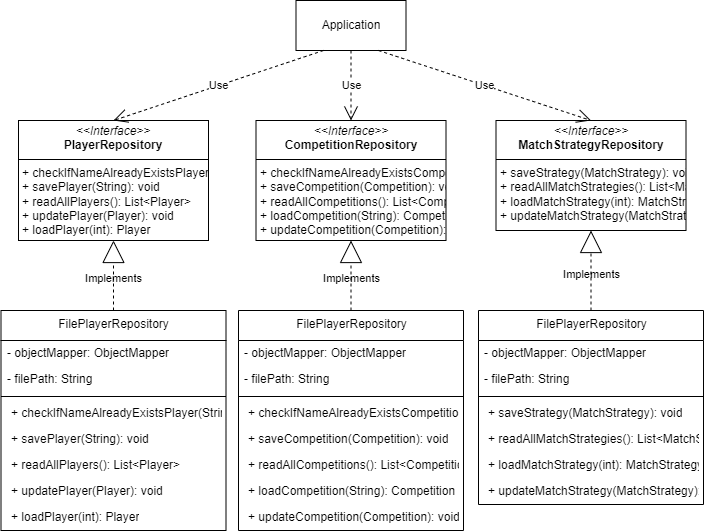

The diagram above was exported from draw.io. Its source (the exported page's mxGraphModel, read from the mxfile embedded in the PNG):
<mxGraphModel dx="1221" dy="715" grid="1" gridSize="10" guides="1" tooltips="1" connect="1" arrows="1" fold="1" page="1" pageScale="1" pageWidth="827" pageHeight="1169" math="0" shadow="0">
  <root>
    <mxCell id="0" />
    <mxCell id="1" parent="0" />
    <mxCell id="c9wKTdrneBXxGcJKBHW0-1" value="&lt;p style=&quot;margin:0px;margin-top:4px;text-align:center;&quot;&gt;&lt;i&gt;&amp;lt;&amp;lt;Interface&amp;gt;&amp;gt;&lt;/i&gt;&lt;br&gt;&lt;b&gt;PlayerRepository&lt;/b&gt;&lt;/p&gt;&lt;hr size=&quot;1&quot; style=&quot;border-style:solid;&quot;&gt;&lt;p style=&quot;margin:0px;margin-left:4px;&quot;&gt;&lt;/p&gt;&lt;p style=&quot;margin:0px;margin-left:4px;&quot;&gt;+ checkIfNameAlreadyExistsPlayer&lt;/p&gt;&lt;p style=&quot;margin:0px;margin-left:4px;&quot;&gt;+ savePlayer(String): void&lt;/p&gt;&lt;p style=&quot;margin:0px;margin-left:4px;&quot;&gt;+ readAllPlayers(): List&amp;lt;Player&amp;gt;&lt;/p&gt;&lt;p style=&quot;margin:0px;margin-left:4px;&quot;&gt;+ updatePlayer(Player): void&lt;/p&gt;&lt;p style=&quot;margin:0px;margin-left:4px;&quot;&gt;+ loadPlayer(int): Player&lt;/p&gt;&lt;p style=&quot;margin:0px;margin-left:4px;&quot;&gt;&lt;br&gt;&lt;/p&gt;" style="verticalAlign=top;align=left;overflow=fill;html=1;" vertex="1" parent="1">
      <mxGeometry x="70" y="140" width="190" height="120" as="geometry" />
    </mxCell>
    <mxCell id="c9wKTdrneBXxGcJKBHW0-2" value="FilePlayerRepository" style="swimlane;fontStyle=0;align=center;verticalAlign=top;childLayout=stackLayout;horizontal=1;startSize=30;horizontalStack=0;resizeParent=1;resizeParentMax=0;resizeLast=0;collapsible=0;marginBottom=0;html=1;" vertex="1" parent="1">
      <mxGeometry x="52.5" y="330" width="225" height="220" as="geometry" />
    </mxCell>
    <mxCell id="c9wKTdrneBXxGcJKBHW0-3" value="- objectMapper: ObjectMapper" style="text;html=1;strokeColor=none;fillColor=none;align=left;verticalAlign=middle;spacingLeft=4;spacingRight=4;overflow=hidden;rotatable=0;points=[[0,0.5],[1,0.5]];portConstraint=eastwest;" vertex="1" parent="c9wKTdrneBXxGcJKBHW0-2">
      <mxGeometry y="30" width="225" height="26" as="geometry" />
    </mxCell>
    <mxCell id="c9wKTdrneBXxGcJKBHW0-4" value="- filePath: String" style="text;html=1;strokeColor=none;fillColor=none;align=left;verticalAlign=middle;spacingLeft=4;spacingRight=4;overflow=hidden;rotatable=0;points=[[0,0.5],[1,0.5]];portConstraint=eastwest;" vertex="1" parent="c9wKTdrneBXxGcJKBHW0-2">
      <mxGeometry y="56" width="225" height="26" as="geometry" />
    </mxCell>
    <mxCell id="c9wKTdrneBXxGcJKBHW0-8" style="line;strokeWidth=1;fillColor=none;align=left;verticalAlign=middle;spacingTop=-1;spacingLeft=3;spacingRight=3;rotatable=0;labelPosition=right;points=[];portConstraint=eastwest;" vertex="1" parent="c9wKTdrneBXxGcJKBHW0-2">
      <mxGeometry y="82" width="225" height="8" as="geometry" />
    </mxCell>
    <mxCell id="c9wKTdrneBXxGcJKBHW0-9" value="&lt;p style=&quot;margin: 0px 0px 0px 4px;&quot;&gt;+ checkIfNameAlreadyExistsPlayer(String)&lt;/p&gt;" style="text;html=1;strokeColor=none;fillColor=none;align=left;verticalAlign=middle;spacingLeft=4;spacingRight=4;overflow=hidden;rotatable=0;points=[[0,0.5],[1,0.5]];portConstraint=eastwest;" vertex="1" parent="c9wKTdrneBXxGcJKBHW0-2">
      <mxGeometry y="90" width="225" height="26" as="geometry" />
    </mxCell>
    <mxCell id="c9wKTdrneBXxGcJKBHW0-10" value="&lt;p style=&quot;margin: 0px 0px 0px 4px;&quot;&gt;+ savePlayer(String): void&lt;/p&gt;" style="text;html=1;strokeColor=none;fillColor=none;align=left;verticalAlign=middle;spacingLeft=4;spacingRight=4;overflow=hidden;rotatable=0;points=[[0,0.5],[1,0.5]];portConstraint=eastwest;" vertex="1" parent="c9wKTdrneBXxGcJKBHW0-2">
      <mxGeometry y="116" width="225" height="26" as="geometry" />
    </mxCell>
    <mxCell id="c9wKTdrneBXxGcJKBHW0-11" value="&lt;p style=&quot;margin: 0px 0px 0px 4px;&quot;&gt;+ readAllPlayers(): List&amp;lt;Player&amp;gt;&lt;/p&gt;" style="text;html=1;strokeColor=none;fillColor=none;align=left;verticalAlign=middle;spacingLeft=4;spacingRight=4;overflow=hidden;rotatable=0;points=[[0,0.5],[1,0.5]];portConstraint=eastwest;" vertex="1" parent="c9wKTdrneBXxGcJKBHW0-2">
      <mxGeometry y="142" width="225" height="26" as="geometry" />
    </mxCell>
    <mxCell id="c9wKTdrneBXxGcJKBHW0-12" value="&lt;p style=&quot;margin: 0px 0px 0px 4px;&quot;&gt;+ updatePlayer(Player): void&lt;/p&gt;" style="text;html=1;strokeColor=none;fillColor=none;align=left;verticalAlign=middle;spacingLeft=4;spacingRight=4;overflow=hidden;rotatable=0;points=[[0,0.5],[1,0.5]];portConstraint=eastwest;" vertex="1" parent="c9wKTdrneBXxGcJKBHW0-2">
      <mxGeometry y="168" width="225" height="26" as="geometry" />
    </mxCell>
    <mxCell id="c9wKTdrneBXxGcJKBHW0-13" value="&lt;p style=&quot;margin: 0px 0px 0px 4px;&quot;&gt;+ loadPlayer(int): Player&lt;/p&gt;" style="text;html=1;strokeColor=none;fillColor=none;align=left;verticalAlign=middle;spacingLeft=4;spacingRight=4;overflow=hidden;rotatable=0;points=[[0,0.5],[1,0.5]];portConstraint=eastwest;" vertex="1" parent="c9wKTdrneBXxGcJKBHW0-2">
      <mxGeometry y="194" width="225" height="26" as="geometry" />
    </mxCell>
    <mxCell id="c9wKTdrneBXxGcJKBHW0-23" value="Implements" style="endArrow=block;html=1;rounded=0;align=center;verticalAlign=bottom;dashed=1;endFill=0;labelBackgroundColor=none;endSize=20;exitX=0.5;exitY=0;exitDx=0;exitDy=0;entryX=0.5;entryY=1;entryDx=0;entryDy=0;" edge="1" parent="1" source="c9wKTdrneBXxGcJKBHW0-2" target="c9wKTdrneBXxGcJKBHW0-1">
      <mxGeometry x="-0.3333" relative="1" as="geometry">
        <mxPoint x="265" y="260" as="sourcePoint" />
        <mxPoint x="140" y="440" as="targetPoint" />
        <mxPoint as="offset" />
      </mxGeometry>
    </mxCell>
    <mxCell id="c9wKTdrneBXxGcJKBHW0-24" value="" style="resizable=0;html=1;align=center;verticalAlign=top;labelBackgroundColor=none;" connectable="0" vertex="1" parent="c9wKTdrneBXxGcJKBHW0-23">
      <mxGeometry relative="1" as="geometry" />
    </mxCell>
    <mxCell id="c9wKTdrneBXxGcJKBHW0-25" value="Application" style="html=1;whiteSpace=wrap;" vertex="1" parent="1">
      <mxGeometry x="347.5" y="20" width="110" height="50" as="geometry" />
    </mxCell>
    <mxCell id="c9wKTdrneBXxGcJKBHW0-26" value="Use" style="endArrow=open;endSize=12;dashed=1;html=1;rounded=0;exitX=0.25;exitY=1;exitDx=0;exitDy=0;entryX=0.5;entryY=0;entryDx=0;entryDy=0;" edge="1" parent="1" source="c9wKTdrneBXxGcJKBHW0-25" target="c9wKTdrneBXxGcJKBHW0-1">
      <mxGeometry width="160" relative="1" as="geometry">
        <mxPoint x="252.27499999999998" y="83.11599999999999" as="sourcePoint" />
        <mxPoint x="252.5" y="170" as="targetPoint" />
      </mxGeometry>
    </mxCell>
    <mxCell id="c9wKTdrneBXxGcJKBHW0-28" value="&lt;p style=&quot;margin:0px;margin-top:4px;text-align:center;&quot;&gt;&lt;i&gt;&amp;lt;&amp;lt;Interface&amp;gt;&amp;gt;&lt;/i&gt;&lt;br&gt;&lt;b&gt;CompetitionRepository&lt;/b&gt;&lt;/p&gt;&lt;hr size=&quot;1&quot; style=&quot;border-style:solid;&quot;&gt;&lt;p style=&quot;margin:0px;margin-left:4px;&quot;&gt;&lt;/p&gt;&lt;p style=&quot;margin:0px;margin-left:4px;&quot;&gt;&lt;span style=&quot;background-color: initial;&quot;&gt;+ checkIfNameAlreadyExistsCompetition&lt;/span&gt;&lt;br&gt;&lt;/p&gt;&lt;p style=&quot;margin:0px;margin-left:4px;&quot;&gt;+ saveCompetition(Competition): void&lt;/p&gt;&lt;p style=&quot;margin:0px;margin-left:4px;&quot;&gt;+ readAllCompetitions(): List&amp;lt;Competition&amp;gt;&lt;/p&gt;&lt;p style=&quot;margin:0px;margin-left:4px;&quot;&gt;+ loadCompetition(String): Competition&lt;/p&gt;&lt;p style=&quot;margin:0px;margin-left:4px;&quot;&gt;+ updateCompetition(Competition): void&lt;/p&gt;&lt;p style=&quot;margin:0px;margin-left:4px;&quot;&gt;&lt;br&gt;&lt;/p&gt;" style="verticalAlign=top;align=left;overflow=fill;html=1;" vertex="1" parent="1">
      <mxGeometry x="307.5" y="140" width="190" height="120" as="geometry" />
    </mxCell>
    <mxCell id="c9wKTdrneBXxGcJKBHW0-29" value="FilePlayerRepository" style="swimlane;fontStyle=0;align=center;verticalAlign=top;childLayout=stackLayout;horizontal=1;startSize=30;horizontalStack=0;resizeParent=1;resizeParentMax=0;resizeLast=0;collapsible=0;marginBottom=0;html=1;" vertex="1" parent="1">
      <mxGeometry x="290" y="330" width="225" height="220" as="geometry" />
    </mxCell>
    <mxCell id="c9wKTdrneBXxGcJKBHW0-30" value="- objectMapper: ObjectMapper" style="text;html=1;strokeColor=none;fillColor=none;align=left;verticalAlign=middle;spacingLeft=4;spacingRight=4;overflow=hidden;rotatable=0;points=[[0,0.5],[1,0.5]];portConstraint=eastwest;" vertex="1" parent="c9wKTdrneBXxGcJKBHW0-29">
      <mxGeometry y="30" width="225" height="26" as="geometry" />
    </mxCell>
    <mxCell id="c9wKTdrneBXxGcJKBHW0-31" value="- filePath: String" style="text;html=1;strokeColor=none;fillColor=none;align=left;verticalAlign=middle;spacingLeft=4;spacingRight=4;overflow=hidden;rotatable=0;points=[[0,0.5],[1,0.5]];portConstraint=eastwest;" vertex="1" parent="c9wKTdrneBXxGcJKBHW0-29">
      <mxGeometry y="56" width="225" height="26" as="geometry" />
    </mxCell>
    <mxCell id="c9wKTdrneBXxGcJKBHW0-32" style="line;strokeWidth=1;fillColor=none;align=left;verticalAlign=middle;spacingTop=-1;spacingLeft=3;spacingRight=3;rotatable=0;labelPosition=right;points=[];portConstraint=eastwest;" vertex="1" parent="c9wKTdrneBXxGcJKBHW0-29">
      <mxGeometry y="82" width="225" height="8" as="geometry" />
    </mxCell>
    <mxCell id="c9wKTdrneBXxGcJKBHW0-38" value="&lt;p style=&quot;margin: 0px 0px 0px 4px;&quot;&gt;+ checkIfNameAlreadyExistsCompetition&lt;/p&gt;" style="text;html=1;strokeColor=none;fillColor=none;align=left;verticalAlign=middle;spacingLeft=4;spacingRight=4;overflow=hidden;rotatable=0;points=[[0,0.5],[1,0.5]];portConstraint=eastwest;" vertex="1" parent="c9wKTdrneBXxGcJKBHW0-29">
      <mxGeometry y="90" width="225" height="26" as="geometry" />
    </mxCell>
    <mxCell id="c9wKTdrneBXxGcJKBHW0-39" value="&lt;p style=&quot;margin: 0px 0px 0px 4px;&quot;&gt;+ saveCompetition(Competition): void&lt;/p&gt;" style="text;html=1;strokeColor=none;fillColor=none;align=left;verticalAlign=middle;spacingLeft=4;spacingRight=4;overflow=hidden;rotatable=0;points=[[0,0.5],[1,0.5]];portConstraint=eastwest;" vertex="1" parent="c9wKTdrneBXxGcJKBHW0-29">
      <mxGeometry y="116" width="225" height="26" as="geometry" />
    </mxCell>
    <mxCell id="c9wKTdrneBXxGcJKBHW0-40" value="&lt;p style=&quot;margin: 0px 0px 0px 4px;&quot;&gt;+ readAllCompetitions(): List&amp;lt;Competition&amp;gt;&lt;/p&gt;" style="text;html=1;strokeColor=none;fillColor=none;align=left;verticalAlign=middle;spacingLeft=4;spacingRight=4;overflow=hidden;rotatable=0;points=[[0,0.5],[1,0.5]];portConstraint=eastwest;" vertex="1" parent="c9wKTdrneBXxGcJKBHW0-29">
      <mxGeometry y="142" width="225" height="26" as="geometry" />
    </mxCell>
    <mxCell id="c9wKTdrneBXxGcJKBHW0-41" value="&lt;p style=&quot;margin: 0px 0px 0px 4px;&quot;&gt;+ loadCompetition(String): Competition&lt;/p&gt;" style="text;html=1;strokeColor=none;fillColor=none;align=left;verticalAlign=middle;spacingLeft=4;spacingRight=4;overflow=hidden;rotatable=0;points=[[0,0.5],[1,0.5]];portConstraint=eastwest;" vertex="1" parent="c9wKTdrneBXxGcJKBHW0-29">
      <mxGeometry y="168" width="225" height="26" as="geometry" />
    </mxCell>
    <mxCell id="c9wKTdrneBXxGcJKBHW0-42" value="&lt;p style=&quot;margin: 0px 0px 0px 4px;&quot;&gt;+ updateCompetition(Competition): void&lt;/p&gt;" style="text;html=1;strokeColor=none;fillColor=none;align=left;verticalAlign=middle;spacingLeft=4;spacingRight=4;overflow=hidden;rotatable=0;points=[[0,0.5],[1,0.5]];portConstraint=eastwest;" vertex="1" parent="c9wKTdrneBXxGcJKBHW0-29">
      <mxGeometry y="194" width="225" height="26" as="geometry" />
    </mxCell>
    <mxCell id="c9wKTdrneBXxGcJKBHW0-47" value="Implements" style="endArrow=block;html=1;rounded=0;align=center;verticalAlign=bottom;dashed=1;endFill=0;labelBackgroundColor=none;endSize=20;exitX=0.5;exitY=0;exitDx=0;exitDy=0;entryX=0.5;entryY=1;entryDx=0;entryDy=0;" edge="1" parent="1" source="c9wKTdrneBXxGcJKBHW0-29" target="c9wKTdrneBXxGcJKBHW0-28">
      <mxGeometry x="-0.3333" relative="1" as="geometry">
        <mxPoint x="502.5" y="260" as="sourcePoint" />
        <mxPoint x="377.5" y="440" as="targetPoint" />
        <mxPoint as="offset" />
      </mxGeometry>
    </mxCell>
    <mxCell id="c9wKTdrneBXxGcJKBHW0-48" value="" style="resizable=0;html=1;align=center;verticalAlign=top;labelBackgroundColor=none;" connectable="0" vertex="1" parent="c9wKTdrneBXxGcJKBHW0-47">
      <mxGeometry relative="1" as="geometry" />
    </mxCell>
    <mxCell id="c9wKTdrneBXxGcJKBHW0-49" value="Use" style="endArrow=open;endSize=12;dashed=1;html=1;rounded=0;exitX=0.5;exitY=1;exitDx=0;exitDy=0;entryX=0.5;entryY=0;entryDx=0;entryDy=0;" edge="1" parent="1" source="c9wKTdrneBXxGcJKBHW0-25" target="c9wKTdrneBXxGcJKBHW0-28">
      <mxGeometry width="160" relative="1" as="geometry">
        <mxPoint x="378" y="80" as="sourcePoint" />
        <mxPoint x="400" y="130" as="targetPoint" />
      </mxGeometry>
    </mxCell>
    <mxCell id="c9wKTdrneBXxGcJKBHW0-54" value="&lt;p style=&quot;margin:0px;margin-top:4px;text-align:center;&quot;&gt;&lt;i&gt;&amp;lt;&amp;lt;Interface&amp;gt;&amp;gt;&lt;/i&gt;&lt;br&gt;&lt;b&gt;MatchStrategyRepository&lt;/b&gt;&lt;/p&gt;&lt;hr size=&quot;1&quot; style=&quot;border-style:solid;&quot;&gt;&lt;p style=&quot;margin:0px;margin-left:4px;&quot;&gt;&lt;/p&gt;&lt;p style=&quot;margin:0px;margin-left:4px;&quot;&gt;&lt;span style=&quot;background-color: initial;&quot;&gt;+ saveStrategy(MatchStrategy): void&lt;/span&gt;&lt;br&gt;&lt;/p&gt;&lt;p style=&quot;margin:0px;margin-left:4px;&quot;&gt;+ readAllMatchStrategies(): List&amp;lt;MatchStrategy&amp;gt;&lt;/p&gt;&lt;p style=&quot;margin:0px;margin-left:4px;&quot;&gt;+ loadMatchStrategy(int): MatchStrategy&lt;/p&gt;&lt;p style=&quot;margin:0px;margin-left:4px;&quot;&gt;+ updateMatchStrategy(MatchStrategy): void&lt;/p&gt;&lt;p style=&quot;margin:0px;margin-left:4px;&quot;&gt;&lt;br&gt;&lt;/p&gt;" style="verticalAlign=top;align=left;overflow=fill;html=1;" vertex="1" parent="1">
      <mxGeometry x="547.5" y="140" width="190" height="110" as="geometry" />
    </mxCell>
    <mxCell id="c9wKTdrneBXxGcJKBHW0-55" value="FilePlayerRepository" style="swimlane;fontStyle=0;align=center;verticalAlign=top;childLayout=stackLayout;horizontal=1;startSize=30;horizontalStack=0;resizeParent=1;resizeParentMax=0;resizeLast=0;collapsible=0;marginBottom=0;html=1;" vertex="1" parent="1">
      <mxGeometry x="530" y="330" width="225" height="194" as="geometry" />
    </mxCell>
    <mxCell id="c9wKTdrneBXxGcJKBHW0-56" value="- objectMapper: ObjectMapper" style="text;html=1;strokeColor=none;fillColor=none;align=left;verticalAlign=middle;spacingLeft=4;spacingRight=4;overflow=hidden;rotatable=0;points=[[0,0.5],[1,0.5]];portConstraint=eastwest;" vertex="1" parent="c9wKTdrneBXxGcJKBHW0-55">
      <mxGeometry y="30" width="225" height="26" as="geometry" />
    </mxCell>
    <mxCell id="c9wKTdrneBXxGcJKBHW0-57" value="- filePath: String" style="text;html=1;strokeColor=none;fillColor=none;align=left;verticalAlign=middle;spacingLeft=4;spacingRight=4;overflow=hidden;rotatable=0;points=[[0,0.5],[1,0.5]];portConstraint=eastwest;" vertex="1" parent="c9wKTdrneBXxGcJKBHW0-55">
      <mxGeometry y="56" width="225" height="26" as="geometry" />
    </mxCell>
    <mxCell id="c9wKTdrneBXxGcJKBHW0-58" style="line;strokeWidth=1;fillColor=none;align=left;verticalAlign=middle;spacingTop=-1;spacingLeft=3;spacingRight=3;rotatable=0;labelPosition=right;points=[];portConstraint=eastwest;" vertex="1" parent="c9wKTdrneBXxGcJKBHW0-55">
      <mxGeometry y="82" width="225" height="8" as="geometry" />
    </mxCell>
    <mxCell id="c9wKTdrneBXxGcJKBHW0-69" value="&lt;p style=&quot;margin: 0px 0px 0px 4px;&quot;&gt;+ saveStrategy(MatchStrategy): void&lt;/p&gt;" style="text;html=1;strokeColor=none;fillColor=none;align=left;verticalAlign=middle;spacingLeft=4;spacingRight=4;overflow=hidden;rotatable=0;points=[[0,0.5],[1,0.5]];portConstraint=eastwest;" vertex="1" parent="c9wKTdrneBXxGcJKBHW0-55">
      <mxGeometry y="90" width="225" height="26" as="geometry" />
    </mxCell>
    <mxCell id="c9wKTdrneBXxGcJKBHW0-70" value="&lt;p style=&quot;margin: 0px 0px 0px 4px;&quot;&gt;+ readAllMatchStrategies(): List&amp;lt;MatchStrategy&amp;gt;&lt;/p&gt;" style="text;html=1;strokeColor=none;fillColor=none;align=left;verticalAlign=middle;spacingLeft=4;spacingRight=4;overflow=hidden;rotatable=0;points=[[0,0.5],[1,0.5]];portConstraint=eastwest;" vertex="1" parent="c9wKTdrneBXxGcJKBHW0-55">
      <mxGeometry y="116" width="225" height="26" as="geometry" />
    </mxCell>
    <mxCell id="c9wKTdrneBXxGcJKBHW0-71" value="&lt;p style=&quot;margin: 0px 0px 0px 4px;&quot;&gt;+ loadMatchStrategy(int): MatchStrategy&lt;/p&gt;" style="text;html=1;strokeColor=none;fillColor=none;align=left;verticalAlign=middle;spacingLeft=4;spacingRight=4;overflow=hidden;rotatable=0;points=[[0,0.5],[1,0.5]];portConstraint=eastwest;" vertex="1" parent="c9wKTdrneBXxGcJKBHW0-55">
      <mxGeometry y="142" width="225" height="26" as="geometry" />
    </mxCell>
    <mxCell id="c9wKTdrneBXxGcJKBHW0-72" value="&lt;p style=&quot;margin: 0px 0px 0px 4px;&quot;&gt;+ updateMatchStrategy(MatchStrategy): void&lt;/p&gt;" style="text;html=1;strokeColor=none;fillColor=none;align=left;verticalAlign=middle;spacingLeft=4;spacingRight=4;overflow=hidden;rotatable=0;points=[[0,0.5],[1,0.5]];portConstraint=eastwest;" vertex="1" parent="c9wKTdrneBXxGcJKBHW0-55">
      <mxGeometry y="168" width="225" height="26" as="geometry" />
    </mxCell>
    <mxCell id="c9wKTdrneBXxGcJKBHW0-73" value="Implements" style="endArrow=block;html=1;rounded=0;align=center;verticalAlign=bottom;dashed=1;endFill=0;labelBackgroundColor=none;endSize=20;exitX=0.5;exitY=0;exitDx=0;exitDy=0;entryX=0.5;entryY=1;entryDx=0;entryDy=0;" edge="1" parent="1" source="c9wKTdrneBXxGcJKBHW0-55" target="c9wKTdrneBXxGcJKBHW0-54">
      <mxGeometry x="-0.3333" relative="1" as="geometry">
        <mxPoint x="742.5" y="260" as="sourcePoint" />
        <mxPoint x="617.5" y="440" as="targetPoint" />
        <mxPoint as="offset" />
      </mxGeometry>
    </mxCell>
    <mxCell id="c9wKTdrneBXxGcJKBHW0-74" value="" style="resizable=0;html=1;align=center;verticalAlign=top;labelBackgroundColor=none;" connectable="0" vertex="1" parent="c9wKTdrneBXxGcJKBHW0-73">
      <mxGeometry relative="1" as="geometry" />
    </mxCell>
    <mxCell id="c9wKTdrneBXxGcJKBHW0-76" value="Use" style="endArrow=open;endSize=12;dashed=1;html=1;rounded=0;exitX=0.75;exitY=1;exitDx=0;exitDy=0;entryX=0.5;entryY=0;entryDx=0;entryDy=0;" edge="1" parent="1" source="c9wKTdrneBXxGcJKBHW0-25" target="c9wKTdrneBXxGcJKBHW0-54">
      <mxGeometry width="160" relative="1" as="geometry">
        <mxPoint x="413" y="80" as="sourcePoint" />
        <mxPoint x="413" y="150" as="targetPoint" />
      </mxGeometry>
    </mxCell>
  </root>
</mxGraphModel>